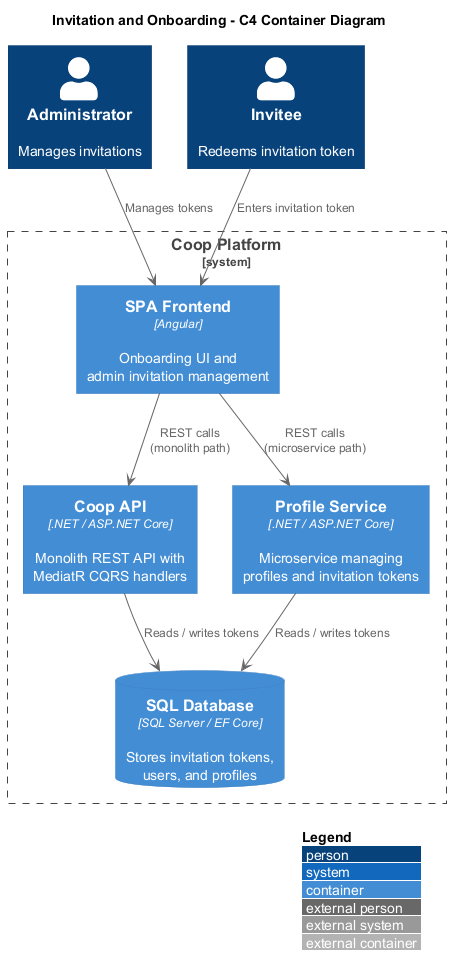

The diagram above was rendered by PlantUML. Its source (embedded in the PNG):
@startuml c4-container

!include https://raw.githubusercontent.com/plantuml-stdlib/C4-PlantUML/master/C4_Container.puml

LAYOUT_WITH_LEGEND()
LAYOUT_TOP_DOWN()

title Invitation and Onboarding - C4 Container Diagram

Person(admin, "Administrator", "Manages invitations")
Person(invitee, "Invitee", "Redeems invitation token")

System_Boundary(coop, "Coop Platform") {
    Container(spa, "SPA Frontend", "Angular", "Onboarding UI and\nadmin invitation management")
    Container(api, "Coop API", ".NET / ASP.NET Core", "Monolith REST API with\nMediatR CQRS handlers")
    Container(profileSvc, "Profile Service", ".NET / ASP.NET Core", "Microservice managing\nprofiles and invitation tokens")
    ContainerDb(db, "SQL Database", "SQL Server / EF Core", "Stores invitation tokens,\nusers, and profiles")
}

admin -down-> spa : Manages tokens
invitee -down-> spa : Enters invitation token

spa -down-> api : REST calls\n(monolith path)
spa -down-> profileSvc : REST calls\n(microservice path)

api -down-> db : Reads / writes tokens
profileSvc -down-> db : Reads / writes tokens

@enduml